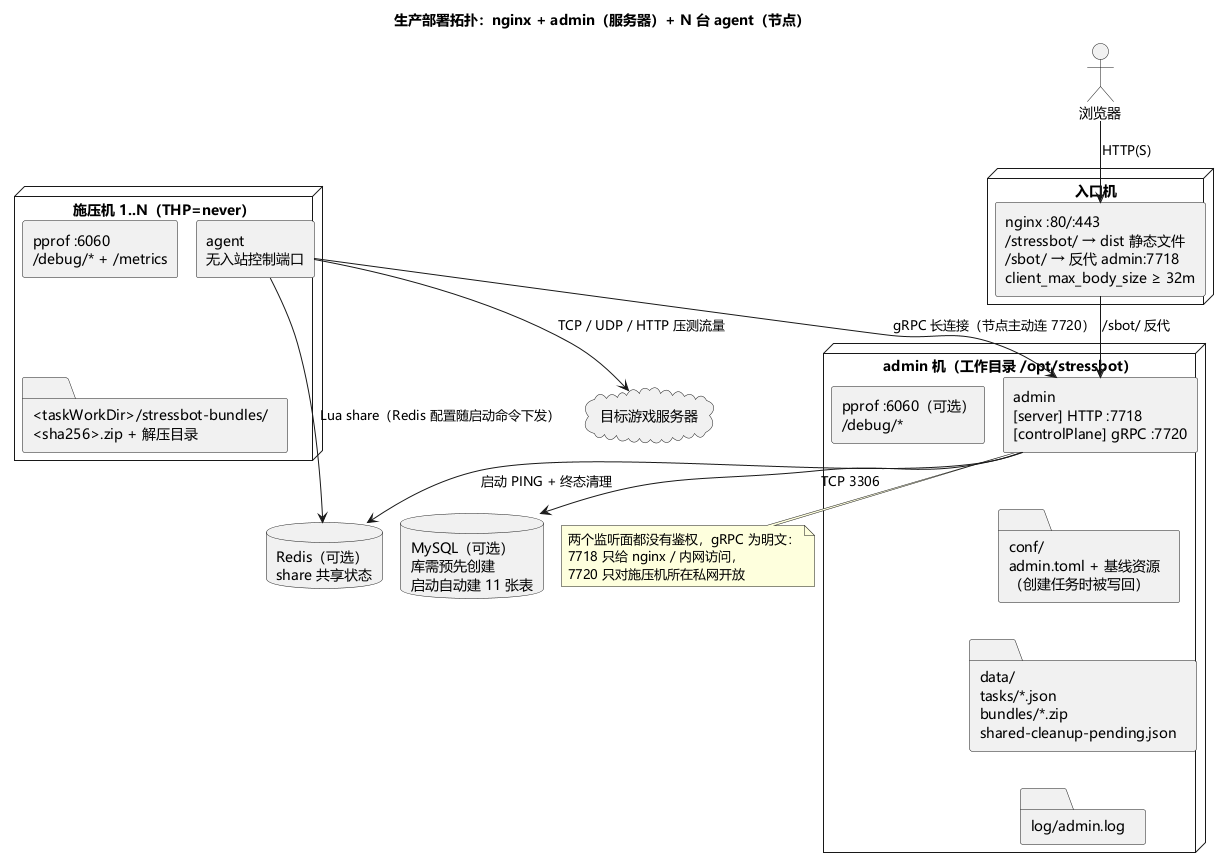

The diagram above was rendered by PlantUML. Its source (embedded in the PNG):
@startuml deploy-topology
!pragma layout smetana
skinparam defaultFontName "Microsoft YaHei"
skinparam shadowing false
skinparam componentStyle rectangle
title 生产部署拓扑：nginx + admin（服务器）+ N 台 agent（节点）

actor "浏览器" as browser

node "入口机" as edge {
  component "nginx :80/:443\n/stressbot/ → dist 静态文件\n/sbot/ → 反代 admin:7718\nclient_max_body_size ≥ 32m" as nginx
}

node "admin 机（工作目录 /opt/stressbot）" as adminhost {
  component "admin\n[server] HTTP :7718\n[controlPlane] gRPC :7720" as admin
  folder "conf/\nadmin.toml + 基线资源\n（创建任务时被写回）" as conf
  folder "data/\ntasks/*.json\nbundles/*.zip\nshared-cleanup-pending.json" as data
  folder "log/admin.log" as alog
  component "pprof :6060（可选）\n/debug/*" as approf
}

database "MySQL（可选）\n库需预先创建\n启动自动建 11 张表" as mysql
database "Redis（可选）\nshare 共享状态" as redis

node "施压机 1..N（THP=never）" as agenthost {
  component "agent\n无入站控制端口" as agent
  folder "<taskWorkDir>/stressbot-bundles/\n<sha256>.zip + 解压目录" as cache
  component "pprof :6060\n/debug/* + /metrics" as gpprof
}

cloud "目标游戏服务器" as game

browser --> nginx : HTTP(S)
nginx --> admin : /sbot/ 反代
admin --> mysql : TCP 3306
admin --> redis : 启动 PING + 终态清理
agent --> admin : gRPC 长连接（节点主动连 7720）
agent --> redis : Lua share（Redis 配置随启动命令下发）
agent --> game : TCP / UDP / HTTP 压测流量
admin -[hidden]- conf
conf -[hidden]- data
data -[hidden]- alog
agent -[hidden]- cache

note bottom of admin
  两个监听面都没有鉴权，gRPC 为明文：
  7718 只给 nginx / 内网访问，
  7720 只对施压机所在私网开放
end note
@enduml